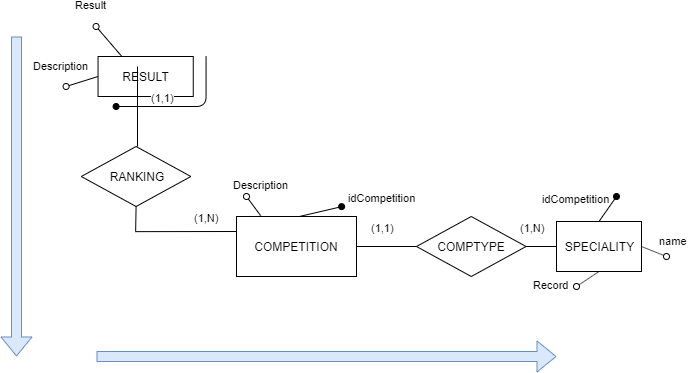

The diagram above was exported from draw.io. Its source (the exported page's mxGraphModel, read from the mxfile embedded in the PNG):
<mxGraphModel dx="1422" dy="1991" grid="1" gridSize="10" guides="1" tooltips="1" connect="1" arrows="1" fold="1" page="1" pageScale="1" pageWidth="827" pageHeight="1169" math="0" shadow="0">
  <root>
    <mxCell id="2kchJAHpuiKztCEoovEW-0" />
    <mxCell id="2kchJAHpuiKztCEoovEW-1" parent="2kchJAHpuiKztCEoovEW-0" />
    <mxCell id="s__4ozTsn6q7V2C9Apkr-0" value="COMPETITION" style="rounded=0;whiteSpace=wrap;html=1;" vertex="1" parent="2kchJAHpuiKztCEoovEW-1">
      <mxGeometry x="320" y="-550" width="120" height="60" as="geometry" />
    </mxCell>
    <mxCell id="s__4ozTsn6q7V2C9Apkr-1" value="idCompetition" style="endArrow=none;startArrow=oval;startFill=1;entryX=0.535;entryY=-0.005;entryDx=0;entryDy=0;labelPosition=center;verticalLabelPosition=top;align=center;verticalAlign=bottom;html=1;horizontal=1;entryPerimeter=0;" edge="1" parent="2kchJAHpuiKztCEoovEW-1" target="s__4ozTsn6q7V2C9Apkr-0">
      <mxGeometry x="-1" y="40" width="50" height="50" relative="1" as="geometry">
        <mxPoint x="425.14" y="-559.86" as="sourcePoint" />
        <mxPoint x="370" y="-195" as="targetPoint" />
        <mxPoint x="31" y="-39" as="offset" />
      </mxGeometry>
    </mxCell>
    <mxCell id="s__4ozTsn6q7V2C9Apkr-2" value="RANKING" style="rhombus;whiteSpace=wrap;html=1;" vertex="1" parent="2kchJAHpuiKztCEoovEW-1">
      <mxGeometry x="164.78999999999996" y="-620" width="109.57" height="60" as="geometry" />
    </mxCell>
    <mxCell id="s__4ozTsn6q7V2C9Apkr-3" value="(1,N)" style="endArrow=none;html=1;labelPosition=left;verticalLabelPosition=top;align=right;verticalAlign=bottom;exitX=0.5;exitY=1;exitDx=0;exitDy=0;rounded=0;entryX=0;entryY=0.25;entryDx=0;entryDy=0;" edge="1" parent="2kchJAHpuiKztCEoovEW-1" source="s__4ozTsn6q7V2C9Apkr-2" target="s__4ozTsn6q7V2C9Apkr-0">
      <mxGeometry x="0.7419" y="5" width="50" height="50" relative="1" as="geometry">
        <mxPoint x="110" y="-400" as="sourcePoint" />
        <mxPoint x="110" y="-520" as="targetPoint" />
        <Array as="points">
          <mxPoint x="219.14" y="-534.86" />
        </Array>
        <mxPoint as="offset" />
      </mxGeometry>
    </mxCell>
    <mxCell id="s__4ozTsn6q7V2C9Apkr-4" value="RESULT" style="rounded=0;whiteSpace=wrap;html=1;" vertex="1" parent="2kchJAHpuiKztCEoovEW-1">
      <mxGeometry x="181.54999999999998" y="-710" width="95.21" height="40" as="geometry" />
    </mxCell>
    <mxCell id="s__4ozTsn6q7V2C9Apkr-5" value="(1,1)" style="endArrow=none;html=1;labelPosition=left;verticalLabelPosition=top;align=right;verticalAlign=bottom;rounded=0;" edge="1" parent="2kchJAHpuiKztCEoovEW-1">
      <mxGeometry y="-39" width="50" height="50" relative="1" as="geometry">
        <mxPoint x="221.0000000000001" y="-619.9999999999999" as="sourcePoint" />
        <mxPoint x="221.0000000000001" y="-699.9999999999999" as="targetPoint" />
        <Array as="points" />
        <mxPoint as="offset" />
      </mxGeometry>
    </mxCell>
    <mxCell id="s__4ozTsn6q7V2C9Apkr-6" value="Description" style="endArrow=none;html=1;startArrow=oval;startFill=0;entryX=0.201;entryY=-0.014;entryDx=0;entryDy=0;spacingBottom=23;spacingLeft=-10;entryPerimeter=0;" edge="1" parent="2kchJAHpuiKztCEoovEW-1" target="s__4ozTsn6q7V2C9Apkr-0">
      <mxGeometry x="-0.003" y="16" width="50" height="50" relative="1" as="geometry">
        <mxPoint x="330" y="-570" as="sourcePoint" />
        <mxPoint x="360" y="-540" as="targetPoint" />
        <mxPoint as="offset" />
      </mxGeometry>
    </mxCell>
    <mxCell id="s__4ozTsn6q7V2C9Apkr-7" value="Result" style="endArrow=none;html=1;startArrow=oval;startFill=0;entryX=0.25;entryY=0;entryDx=0;entryDy=0;spacingBottom=23;spacingLeft=-10;" edge="1" parent="2kchJAHpuiKztCEoovEW-1" target="s__4ozTsn6q7V2C9Apkr-4">
      <mxGeometry x="-1" y="10" width="50" height="50" relative="1" as="geometry">
        <mxPoint x="179.58000000000013" y="-739.9999999999999" as="sourcePoint" />
        <mxPoint x="815.9000000000002" y="-1147.4399999999998" as="targetPoint" />
        <mxPoint x="-8" y="-3" as="offset" />
      </mxGeometry>
    </mxCell>
    <mxCell id="s__4ozTsn6q7V2C9Apkr-8" value="Description" style="endArrow=none;html=1;startArrow=oval;startFill=0;entryX=0;entryY=0.5;entryDx=0;entryDy=0;spacingBottom=23;spacingLeft=-10;" edge="1" parent="2kchJAHpuiKztCEoovEW-1" target="s__4ozTsn6q7V2C9Apkr-4">
      <mxGeometry x="-0.8218" y="10" width="50" height="50" relative="1" as="geometry">
        <mxPoint x="149.58000000000013" y="-679.9999999999999" as="sourcePoint" />
        <mxPoint x="574.58" y="-900" as="targetPoint" />
        <mxPoint y="1" as="offset" />
      </mxGeometry>
    </mxCell>
    <mxCell id="s__4ozTsn6q7V2C9Apkr-9" value="" style="endArrow=none;startArrow=oval;startFill=1;labelPosition=center;verticalLabelPosition=top;align=center;verticalAlign=bottom;html=1;horizontal=1;" edge="1" parent="2kchJAHpuiKztCEoovEW-1">
      <mxGeometry x="0.692" y="40" width="50" height="50" relative="1" as="geometry">
        <mxPoint x="199.58000000000013" y="-659.9999999999999" as="sourcePoint" />
        <mxPoint x="289.5800000000001" y="-709.9999999999999" as="targetPoint" />
        <mxPoint as="offset" />
        <Array as="points">
          <mxPoint x="289.58" y="-660" />
        </Array>
      </mxGeometry>
    </mxCell>
    <mxCell id="s__4ozTsn6q7V2C9Apkr-10" value="SPECIALITY" style="rounded=0;whiteSpace=wrap;html=1;" vertex="1" parent="2kchJAHpuiKztCEoovEW-1">
      <mxGeometry x="640" y="-545" width="85" height="50" as="geometry" />
    </mxCell>
    <mxCell id="s__4ozTsn6q7V2C9Apkr-11" value="name" style="endArrow=none;html=1;startArrow=oval;startFill=0;entryX=1;entryY=0.5;entryDx=0;entryDy=0;spacingBottom=23;spacingLeft=-10;" edge="1" parent="2kchJAHpuiKztCEoovEW-1" target="s__4ozTsn6q7V2C9Apkr-10">
      <mxGeometry x="-1" y="-11" width="50" height="50" relative="1" as="geometry">
        <mxPoint x="750" y="-510" as="sourcePoint" />
        <mxPoint x="1019.21" y="-320" as="targetPoint" />
        <mxPoint x="8" y="6" as="offset" />
      </mxGeometry>
    </mxCell>
    <mxCell id="s__4ozTsn6q7V2C9Apkr-12" value="Record" style="endArrow=none;html=1;startArrow=oval;startFill=0;entryX=0.5;entryY=1;entryDx=0;entryDy=0;spacingBottom=23;spacingLeft=-10;" edge="1" parent="2kchJAHpuiKztCEoovEW-1" target="s__4ozTsn6q7V2C9Apkr-10">
      <mxGeometry x="-1" y="22" width="50" height="50" relative="1" as="geometry">
        <mxPoint x="660" y="-480" as="sourcePoint" />
        <mxPoint x="1050.53" y="-357.44000000000005" as="targetPoint" />
        <mxPoint x="-8" y="28" as="offset" />
      </mxGeometry>
    </mxCell>
    <mxCell id="s__4ozTsn6q7V2C9Apkr-13" value="idCompetition" style="endArrow=none;startArrow=oval;startFill=1;entryX=0.5;entryY=0;entryDx=0;entryDy=0;labelPosition=center;verticalLabelPosition=top;align=center;verticalAlign=bottom;html=1;horizontal=1;" edge="1" parent="2kchJAHpuiKztCEoovEW-1" target="s__4ozTsn6q7V2C9Apkr-10">
      <mxGeometry x="1" y="-27" width="50" height="50" relative="1" as="geometry">
        <mxPoint x="700" y="-570" as="sourcePoint" />
        <mxPoint x="1003.4100000000001" y="-370.29999999999995" as="targetPoint" />
        <mxPoint x="-1" y="1" as="offset" />
      </mxGeometry>
    </mxCell>
    <mxCell id="s__4ozTsn6q7V2C9Apkr-14" value="COMPTYPE" style="rhombus;whiteSpace=wrap;html=1;" vertex="1" parent="2kchJAHpuiKztCEoovEW-1">
      <mxGeometry x="500" y="-550" width="109.57" height="60" as="geometry" />
    </mxCell>
    <mxCell id="s__4ozTsn6q7V2C9Apkr-15" value="(1,1)" style="endArrow=none;html=1;labelPosition=left;verticalLabelPosition=top;align=right;verticalAlign=bottom;exitX=0;exitY=0.5;exitDx=0;exitDy=0;rounded=0;entryX=1;entryY=0.5;entryDx=0;entryDy=0;" edge="1" parent="2kchJAHpuiKztCEoovEW-1" source="s__4ozTsn6q7V2C9Apkr-14" target="s__4ozTsn6q7V2C9Apkr-0">
      <mxGeometry x="-0.3333" y="-10" width="50" height="50" relative="1" as="geometry">
        <mxPoint x="994.8600000000001" y="-509.9999999999999" as="sourcePoint" />
        <mxPoint x="924.8600000000001" y="-590" as="targetPoint" />
        <Array as="points" />
        <mxPoint as="offset" />
      </mxGeometry>
    </mxCell>
    <mxCell id="s__4ozTsn6q7V2C9Apkr-16" value="(1,N)" style="endArrow=none;html=1;labelPosition=left;verticalLabelPosition=top;align=right;verticalAlign=bottom;exitX=1;exitY=0.5;exitDx=0;exitDy=0;entryX=0;entryY=0.5;entryDx=0;entryDy=0;rounded=0;" edge="1" parent="2kchJAHpuiKztCEoovEW-1" source="s__4ozTsn6q7V2C9Apkr-14" target="s__4ozTsn6q7V2C9Apkr-10">
      <mxGeometry x="0.3428" y="10" width="50" height="50" relative="1" as="geometry">
        <mxPoint x="964.8600000000001" y="-444.9999999999999" as="sourcePoint" />
        <mxPoint x="964.8600000000001" y="-384.9999999999999" as="targetPoint" />
        <Array as="points" />
        <mxPoint as="offset" />
      </mxGeometry>
    </mxCell>
    <mxCell id="fRKSbBu5ax2_dZUihnx1-0" value="" style="shape=flexArrow;endArrow=classic;html=1;fillColor=#dae8fc;strokeColor=#6c8ebf;" edge="1" parent="2kchJAHpuiKztCEoovEW-1">
      <mxGeometry width="50" height="50" relative="1" as="geometry">
        <mxPoint x="180.0000000000001" y="-410" as="sourcePoint" />
        <mxPoint x="640" y="-410" as="targetPoint" />
      </mxGeometry>
    </mxCell>
    <mxCell id="fRKSbBu5ax2_dZUihnx1-1" value="" style="shape=flexArrow;endArrow=classic;html=1;fillColor=#dae8fc;strokeColor=#6c8ebf;" edge="1" parent="2kchJAHpuiKztCEoovEW-1">
      <mxGeometry width="50" height="50" relative="1" as="geometry">
        <mxPoint x="100" y="-730" as="sourcePoint" />
        <mxPoint x="100" y="-410" as="targetPoint" />
      </mxGeometry>
    </mxCell>
  </root>
</mxGraphModel>